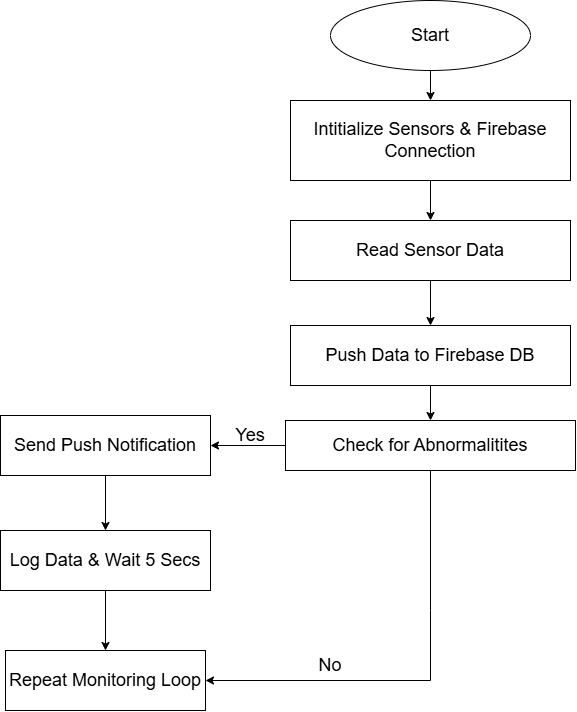

The diagram above was exported from draw.io. Its source (the exported page's mxGraphModel, read from the mxfile embedded in the PNG):
<mxGraphModel dx="2255" dy="1155" grid="1" gridSize="10" guides="1" tooltips="1" connect="1" arrows="1" fold="1" page="1" pageScale="1" pageWidth="1100" pageHeight="850" background="none" math="0" shadow="0">
  <root>
    <mxCell id="0" />
    <mxCell id="1" parent="0" />
    <mxCell id="YRCmUVtot1mMNWUX0pTv-1" value="&lt;span style=&quot;font-size: 18px;&quot;&gt;Intitialize Sensors &amp;amp; Firebase Connection&lt;/span&gt;" style="rounded=0;whiteSpace=wrap;html=1;" vertex="1" parent="1">
      <mxGeometry x="320" y="140" width="280" height="80" as="geometry" />
    </mxCell>
    <mxCell id="YRCmUVtot1mMNWUX0pTv-2" value="&lt;font style=&quot;font-size: 18px;&quot;&gt;Start&lt;/font&gt;" style="ellipse;whiteSpace=wrap;html=1;" vertex="1" parent="1">
      <mxGeometry x="360" y="40" width="200" height="70" as="geometry" />
    </mxCell>
    <mxCell id="YRCmUVtot1mMNWUX0pTv-3" value="" style="endArrow=classic;html=1;rounded=0;exitX=0.5;exitY=1;exitDx=0;exitDy=0;entryX=0.5;entryY=0;entryDx=0;entryDy=0;" edge="1" parent="1" source="YRCmUVtot1mMNWUX0pTv-2" target="YRCmUVtot1mMNWUX0pTv-1">
      <mxGeometry width="50" height="50" relative="1" as="geometry">
        <mxPoint x="440" y="450" as="sourcePoint" />
        <mxPoint x="460" y="140" as="targetPoint" />
      </mxGeometry>
    </mxCell>
    <mxCell id="YRCmUVtot1mMNWUX0pTv-4" value="&lt;font style=&quot;font-size: 18px;&quot;&gt;Read Sensor Data&lt;/font&gt;" style="rounded=0;whiteSpace=wrap;html=1;" vertex="1" parent="1">
      <mxGeometry x="320" y="260" width="280" height="60" as="geometry" />
    </mxCell>
    <mxCell id="YRCmUVtot1mMNWUX0pTv-5" value="" style="endArrow=classic;html=1;rounded=0;exitX=0.5;exitY=1;exitDx=0;exitDy=0;entryX=0.5;entryY=0;entryDx=0;entryDy=0;" edge="1" parent="1" source="YRCmUVtot1mMNWUX0pTv-1" target="YRCmUVtot1mMNWUX0pTv-4">
      <mxGeometry width="50" height="50" relative="1" as="geometry">
        <mxPoint x="440" y="480" as="sourcePoint" />
        <mxPoint x="490" y="430" as="targetPoint" />
      </mxGeometry>
    </mxCell>
    <mxCell id="YRCmUVtot1mMNWUX0pTv-6" value="&lt;font style=&quot;font-size: 18px;&quot;&gt;Push Data to Firebase DB&lt;/font&gt;" style="rounded=0;whiteSpace=wrap;html=1;" vertex="1" parent="1">
      <mxGeometry x="320" y="365" width="280" height="60" as="geometry" />
    </mxCell>
    <mxCell id="YRCmUVtot1mMNWUX0pTv-7" value="" style="endArrow=classic;html=1;rounded=0;exitX=0.5;exitY=1;exitDx=0;exitDy=0;entryX=0.5;entryY=0;entryDx=0;entryDy=0;" edge="1" parent="1" source="YRCmUVtot1mMNWUX0pTv-4" target="YRCmUVtot1mMNWUX0pTv-6">
      <mxGeometry width="50" height="50" relative="1" as="geometry">
        <mxPoint x="440" y="480" as="sourcePoint" />
        <mxPoint x="490" y="430" as="targetPoint" />
      </mxGeometry>
    </mxCell>
    <mxCell id="YRCmUVtot1mMNWUX0pTv-8" value="&lt;font style=&quot;font-size: 18px;&quot;&gt;Check for Abnormalitites&lt;/font&gt;" style="rounded=0;whiteSpace=wrap;html=1;" vertex="1" parent="1">
      <mxGeometry x="315" y="460" width="290" height="50" as="geometry" />
    </mxCell>
    <mxCell id="YRCmUVtot1mMNWUX0pTv-9" value="" style="endArrow=classic;html=1;rounded=0;exitX=0.5;exitY=1;exitDx=0;exitDy=0;entryX=0.5;entryY=0;entryDx=0;entryDy=0;" edge="1" parent="1" source="YRCmUVtot1mMNWUX0pTv-6" target="YRCmUVtot1mMNWUX0pTv-8">
      <mxGeometry width="50" height="50" relative="1" as="geometry">
        <mxPoint x="440" y="480" as="sourcePoint" />
        <mxPoint x="460" y="780" as="targetPoint" />
      </mxGeometry>
    </mxCell>
    <mxCell id="YRCmUVtot1mMNWUX0pTv-11" value="&lt;font style=&quot;font-size: 18px;&quot;&gt;Send Push Notification&lt;/font&gt;" style="rounded=0;whiteSpace=wrap;html=1;" vertex="1" parent="1">
      <mxGeometry x="30" y="455" width="210" height="60" as="geometry" />
    </mxCell>
    <mxCell id="YRCmUVtot1mMNWUX0pTv-12" value="&lt;font style=&quot;font-size: 18px;&quot;&gt;Log Data &amp;amp; Wait 5 Secs&lt;/font&gt;" style="rounded=0;whiteSpace=wrap;html=1;" vertex="1" parent="1">
      <mxGeometry x="30" y="570" width="210" height="60" as="geometry" />
    </mxCell>
    <mxCell id="YRCmUVtot1mMNWUX0pTv-13" value="" style="endArrow=classic;html=1;rounded=0;exitX=0.5;exitY=1;exitDx=0;exitDy=0;entryX=0.5;entryY=0;entryDx=0;entryDy=0;" edge="1" parent="1" source="YRCmUVtot1mMNWUX0pTv-11" target="YRCmUVtot1mMNWUX0pTv-12">
      <mxGeometry width="50" height="50" relative="1" as="geometry">
        <mxPoint x="440" y="590" as="sourcePoint" />
        <mxPoint x="490" y="540" as="targetPoint" />
      </mxGeometry>
    </mxCell>
    <mxCell id="YRCmUVtot1mMNWUX0pTv-14" value="&lt;font style=&quot;font-size: 18px;&quot;&gt;Repeat Monitoring Loop&lt;/font&gt;" style="rounded=0;whiteSpace=wrap;html=1;" vertex="1" parent="1">
      <mxGeometry x="35" y="690" width="200" height="60" as="geometry" />
    </mxCell>
    <mxCell id="YRCmUVtot1mMNWUX0pTv-15" value="" style="endArrow=classic;html=1;rounded=0;exitX=0.5;exitY=1;exitDx=0;exitDy=0;entryX=0.5;entryY=0;entryDx=0;entryDy=0;" edge="1" parent="1" source="YRCmUVtot1mMNWUX0pTv-12" target="YRCmUVtot1mMNWUX0pTv-14">
      <mxGeometry width="50" height="50" relative="1" as="geometry">
        <mxPoint x="440" y="590" as="sourcePoint" />
        <mxPoint x="490" y="540" as="targetPoint" />
      </mxGeometry>
    </mxCell>
    <mxCell id="YRCmUVtot1mMNWUX0pTv-17" value="" style="endArrow=classic;html=1;rounded=0;entryX=1;entryY=0.5;entryDx=0;entryDy=0;exitX=0;exitY=0.5;exitDx=0;exitDy=0;" edge="1" parent="1" source="YRCmUVtot1mMNWUX0pTv-8" target="YRCmUVtot1mMNWUX0pTv-11">
      <mxGeometry width="50" height="50" relative="1" as="geometry">
        <mxPoint x="315" y="485" as="sourcePoint" />
        <mxPoint x="295" y="395" as="targetPoint" />
      </mxGeometry>
    </mxCell>
    <mxCell id="YRCmUVtot1mMNWUX0pTv-18" value="&lt;font style=&quot;font-size: 18px;&quot;&gt;Yes&lt;/font&gt;" style="text;html=1;align=center;verticalAlign=middle;whiteSpace=wrap;rounded=0;" vertex="1" parent="1">
      <mxGeometry x="250" y="460" width="60" height="30" as="geometry" />
    </mxCell>
    <mxCell id="YRCmUVtot1mMNWUX0pTv-25" value="" style="endArrow=none;html=1;rounded=0;entryX=0.5;entryY=1;entryDx=0;entryDy=0;" edge="1" parent="1" target="YRCmUVtot1mMNWUX0pTv-8">
      <mxGeometry width="50" height="50" relative="1" as="geometry">
        <mxPoint x="460" y="720" as="sourcePoint" />
        <mxPoint x="370" y="550" as="targetPoint" />
        <Array as="points">
          <mxPoint x="460" y="650" />
        </Array>
      </mxGeometry>
    </mxCell>
    <mxCell id="YRCmUVtot1mMNWUX0pTv-26" value="" style="endArrow=classic;html=1;rounded=0;entryX=1;entryY=0.5;entryDx=0;entryDy=0;" edge="1" parent="1" target="YRCmUVtot1mMNWUX0pTv-14">
      <mxGeometry width="50" height="50" relative="1" as="geometry">
        <mxPoint x="460" y="720" as="sourcePoint" />
        <mxPoint x="370" y="550" as="targetPoint" />
      </mxGeometry>
    </mxCell>
    <mxCell id="YRCmUVtot1mMNWUX0pTv-27" value="&lt;font style=&quot;font-size: 18px;&quot;&gt;No&lt;/font&gt;" style="text;html=1;align=center;verticalAlign=middle;whiteSpace=wrap;rounded=0;" vertex="1" parent="1">
      <mxGeometry x="330" y="690" width="60" height="30" as="geometry" />
    </mxCell>
  </root>
</mxGraphModel>